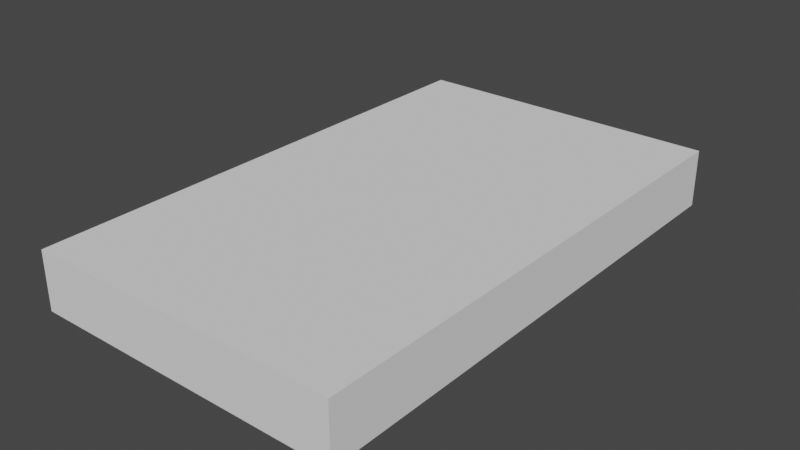 # Source: 2U.blend  (saved by Blender 2.91.10; exported with 4.5.12 LTS)
import bpy
from mathutils import Matrix  # noqa: F401  (used for matrix-valued properties, if any)

bpy.ops.wm.read_factory_settings(use_empty=True)
scene = bpy.context.scene
scene.name = 'Scene'

# ---- collections
col_collection = bpy.data.collections.new('Collection'); scene.collection.children.link(col_collection)

# ---- world
world_world = bpy.data.worlds.new('World'); scene.world = world_world
world_world.use_nodes = True; world_world.node_tree.nodes.clear()
_N = world_world.node_tree.nodes; _L = world_world.node_tree.links
n0 = _N.new('ShaderNodeOutputWorld'); n0.name = 'World Output'; n0.location = (300, 300)
n1 = _N.new('ShaderNodeBackground'); n1.name = 'Background'; n1.location = (10, 300)
n1.inputs[0].default_value = (0.05088, 0.05088, 0.05088, 1.0)
_L.new(n1.outputs[0], n0.inputs[0])
n0.is_active_output = True
world_world.color = (0.05088, 0.05088, 0.05088)
world_world.use_sun_shadow = False
world_world.sun_shadow_jitter_overblur = 0.0

# ---- meshes
me_test_001 = bpy.data.meshes.new('Test.001')
me_test_001.from_pydata([(-21.75, -32.33, 0.0007946), (-21.75, -32.33, 7.547), (-21.75, 32.33, 7.547), (-21.75, 32.33, 0.0007946), (21.75, 32.33, 7.547), (21.75, 32.33, 0.0007946), (21.75, -32.33, 7.547), (21.75, -32.33, 0.0007946)], [], [(0, 1, 2), (0, 2, 3), (3, 2, 4), (3, 4, 5), (5, 4, 6), (5, 6, 7), (7, 6, 1), (7, 1, 0), (3, 5, 7), (3, 7, 0), (4, 2, 1), (4, 1, 6)])
me_test_001.use_remesh_fix_poles = True
me_test_001.use_remesh_preserve_attributes = False
me_test_001.use_mirror_vertex_groups = False
me_test_001.update()

# ---- objects
ob_2u = bpy.data.objects.new('2u', me_test_001)

# ---- transforms, parenting, visibility, modifiers, constraints
ob_2u.location = (0.0, 0.0, 25.66)
ob_2u.rotation_euler = (0.0, -0.0, 1.571)
ob_2u.scale = (18.39, 7.463, 11.78)
ob_2u.lineart.crease_threshold = 0.0

# ---- collection membership
col_collection.objects.link(ob_2u)

# ---- scene / render settings (as saved in the file)
scene.frame_start = 1; scene.frame_end = 250; scene.frame_set(1)
scene.render.engine = 'BLENDER_EEVEE_NEXT'
scene.cycles.use_denoising = False
scene.cycles.samples = 128
scene.cycles.sampling_pattern = 'TABULATED_SOBOL'
scene.cycles.use_adaptive_sampling = False
scene.cycles.use_light_tree = False
scene.view_settings.view_transform = 'Filmic'
scene.unit_settings.scale_length = 0.001
bpy.context.view_layer.update()

# ---- added for rendering (the .blend has no active camera and no usable light): camera, sun
cam_auto = bpy.data.cameras.new('AutoCamera')
cam_auto.lens = 50.0
cam_auto.sensor_width = 36.0
cam_auto.clip_end = 15239.2
ob_auto_camera = bpy.data.objects.new('AutoCamera', cam_auto)
scene.collection.objects.link(ob_auto_camera)
ob_auto_camera.location = (868.335, -1042.0, 764.785)
ob_auto_camera.rotation_euler = (1.09748, -7.21219e-08, 0.694738)
scene.camera = ob_auto_camera
light_auto_sun = bpy.data.lights.new('AutoSun', 'SUN')
light_auto_sun.energy = 3.0
light_auto_sun.angle = 0.0523599
ob_auto_sun = bpy.data.objects.new('AutoSun', light_auto_sun)
scene.collection.objects.link(ob_auto_sun)
ob_auto_sun.rotation_euler = (0.872665, 0.174533, 0.523599)
bpy.context.view_layer.update()
